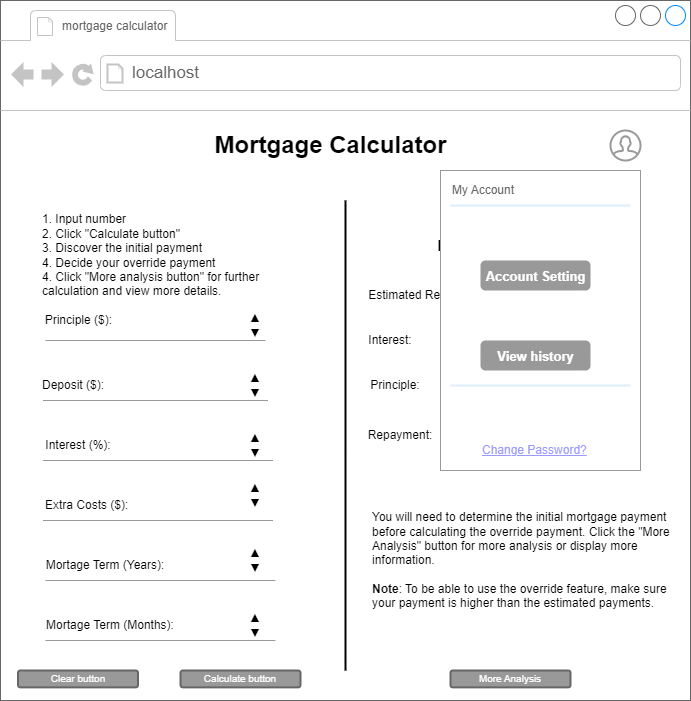

The diagram above was exported from draw.io. Its source (the exported page's mxGraphModel, read from the mxfile embedded in the PNG):
<mxGraphModel dx="898" dy="535" grid="1" gridSize="10" guides="1" tooltips="1" connect="1" arrows="1" fold="1" page="1" pageScale="1" pageWidth="850" pageHeight="1100" math="0" shadow="0">
  <root>
    <mxCell id="0" />
    <mxCell id="1" parent="0" />
    <mxCell id="bzppXRtdbMCrvC8VhTmT-1" value="" style="strokeWidth=1;shadow=0;dashed=0;align=center;html=1;shape=mxgraph.mockup.containers.browserWindow;rSize=0;strokeColor=#666666;strokeColor2=#008cff;strokeColor3=#c4c4c4;mainText=,;recursiveResize=0;" parent="1" vertex="1">
      <mxGeometry x="100" y="180" width="690" height="700" as="geometry" />
    </mxCell>
    <mxCell id="bzppXRtdbMCrvC8VhTmT-2" value="&lt;font style=&quot;font-size: 12px;&quot;&gt;mortgage calculator&amp;nbsp;&lt;/font&gt;" style="strokeWidth=1;shadow=0;dashed=0;align=center;html=1;shape=mxgraph.mockup.containers.anchor;fontSize=17;fontColor=#666666;align=left;whiteSpace=wrap;" parent="bzppXRtdbMCrvC8VhTmT-1" vertex="1">
      <mxGeometry x="60" y="12" width="180" height="26" as="geometry" />
    </mxCell>
    <mxCell id="bzppXRtdbMCrvC8VhTmT-3" value="localhost" style="strokeWidth=1;shadow=0;dashed=0;align=center;html=1;shape=mxgraph.mockup.containers.anchor;rSize=0;fontSize=17;fontColor=#666666;align=left;" parent="bzppXRtdbMCrvC8VhTmT-1" vertex="1">
      <mxGeometry x="130" y="60" width="250" height="26" as="geometry" />
    </mxCell>
    <mxCell id="bzppXRtdbMCrvC8VhTmT-4" value="Mortgage Calculator" style="text;strokeColor=none;fillColor=none;html=1;fontSize=24;fontStyle=1;verticalAlign=middle;align=center;" parent="bzppXRtdbMCrvC8VhTmT-1" vertex="1">
      <mxGeometry x="255" y="120" width="150" height="50" as="geometry" />
    </mxCell>
    <mxCell id="bzppXRtdbMCrvC8VhTmT-25" value="Principle ($):&amp;nbsp;" style="text;html=1;strokeColor=none;fillColor=none;align=center;verticalAlign=middle;whiteSpace=wrap;rounded=0;" parent="bzppXRtdbMCrvC8VhTmT-1" vertex="1">
      <mxGeometry x="40" y="305" width="80" height="30" as="geometry" />
    </mxCell>
    <mxCell id="bzppXRtdbMCrvC8VhTmT-32" value="Interest (%):" style="text;html=1;strokeColor=none;fillColor=none;align=center;verticalAlign=middle;whiteSpace=wrap;rounded=0;" parent="bzppXRtdbMCrvC8VhTmT-1" vertex="1">
      <mxGeometry x="42.5" y="430" width="70" height="30" as="geometry" />
    </mxCell>
    <mxCell id="bzppXRtdbMCrvC8VhTmT-33" value="" style="verticalLabelPosition=bottom;shadow=0;dashed=0;align=center;html=1;verticalAlign=top;strokeWidth=1;shape=mxgraph.mockup.markup.line;strokeColor=#999999;" parent="bzppXRtdbMCrvC8VhTmT-1" vertex="1">
      <mxGeometry x="45" y="330" width="220" height="20" as="geometry" />
    </mxCell>
    <mxCell id="bzppXRtdbMCrvC8VhTmT-34" value="Mortage Term (Years):" style="text;html=1;strokeColor=none;fillColor=none;align=center;verticalAlign=middle;whiteSpace=wrap;rounded=0;" parent="bzppXRtdbMCrvC8VhTmT-1" vertex="1">
      <mxGeometry x="40" y="550" width="130" height="30" as="geometry" />
    </mxCell>
    <mxCell id="bzppXRtdbMCrvC8VhTmT-35" value="" style="verticalLabelPosition=bottom;shadow=0;dashed=0;align=center;html=1;verticalAlign=top;strokeWidth=1;shape=mxgraph.mockup.markup.line;strokeColor=#999999;" parent="bzppXRtdbMCrvC8VhTmT-1" vertex="1">
      <mxGeometry x="42.5" y="450" width="230" height="20" as="geometry" />
    </mxCell>
    <mxCell id="bzppXRtdbMCrvC8VhTmT-36" value="Deposit ($):" style="text;html=1;strokeColor=none;fillColor=none;align=left;verticalAlign=middle;whiteSpace=wrap;rounded=0;" parent="bzppXRtdbMCrvC8VhTmT-1" vertex="1">
      <mxGeometry x="40" y="370" width="140" height="30" as="geometry" />
    </mxCell>
    <mxCell id="bzppXRtdbMCrvC8VhTmT-37" value="" style="verticalLabelPosition=bottom;shadow=0;dashed=0;align=center;html=1;verticalAlign=top;strokeWidth=1;shape=mxgraph.mockup.markup.line;strokeColor=#999999;" parent="bzppXRtdbMCrvC8VhTmT-1" vertex="1">
      <mxGeometry x="42.5" y="510" width="230" height="20" as="geometry" />
    </mxCell>
    <mxCell id="bzppXRtdbMCrvC8VhTmT-38" value="Extra Costs ($):" style="text;html=1;strokeColor=none;fillColor=none;align=left;verticalAlign=middle;whiteSpace=wrap;rounded=0;" parent="bzppXRtdbMCrvC8VhTmT-1" vertex="1">
      <mxGeometry x="42.5" y="490" width="140" height="30" as="geometry" />
    </mxCell>
    <mxCell id="bzppXRtdbMCrvC8VhTmT-39" value="" style="verticalLabelPosition=bottom;shadow=0;dashed=0;align=center;html=1;verticalAlign=top;strokeWidth=1;shape=mxgraph.mockup.markup.line;strokeColor=#999999;" parent="bzppXRtdbMCrvC8VhTmT-1" vertex="1">
      <mxGeometry x="45" y="570" width="230" height="20" as="geometry" />
    </mxCell>
    <mxCell id="kTP6T_knrm7_F-6DjXJx-1" value="" style="html=1;verticalLabelPosition=bottom;align=center;labelBackgroundColor=#ffffff;verticalAlign=top;strokeWidth=2;strokeColor=#999999;shadow=0;dashed=0;shape=mxgraph.ios7.icons.user;" parent="bzppXRtdbMCrvC8VhTmT-1" vertex="1">
      <mxGeometry x="610" y="130" width="30" height="30" as="geometry" />
    </mxCell>
    <mxCell id="kTP6T_knrm7_F-6DjXJx-10" value="" style="verticalLabelPosition=bottom;shadow=0;dashed=0;align=center;html=1;verticalAlign=top;strokeWidth=1;shape=mxgraph.mockup.markup.line;strokeColor=#999999;" parent="bzppXRtdbMCrvC8VhTmT-1" vertex="1">
      <mxGeometry x="42.5" y="390" width="225" height="20" as="geometry" />
    </mxCell>
    <mxCell id="kTP6T_knrm7_F-6DjXJx-25" value="Calculate button" style="rounded=1;html=1;shadow=0;dashed=0;whiteSpace=wrap;fontSize=10;fillColor=#999999;align=center;strokeColor=#666666;fontColor=#ffffff;strokeWidth=2;" parent="bzppXRtdbMCrvC8VhTmT-1" vertex="1">
      <mxGeometry x="180" y="670" width="120" height="16.88" as="geometry" />
    </mxCell>
    <mxCell id="kTP6T_knrm7_F-6DjXJx-26" value="Clear button" style="rounded=1;html=1;shadow=0;dashed=0;whiteSpace=wrap;fontSize=10;fillColor=#999999;align=center;strokeColor=#666666;fontColor=#ffffff;strokeWidth=2;" parent="bzppXRtdbMCrvC8VhTmT-1" vertex="1">
      <mxGeometry x="17.5" y="670" width="120" height="16.88" as="geometry" />
    </mxCell>
    <mxCell id="kTP6T_knrm7_F-6DjXJx-27" value="Mortage Term (Months):" style="text;html=1;strokeColor=none;fillColor=none;align=center;verticalAlign=middle;whiteSpace=wrap;rounded=0;" parent="bzppXRtdbMCrvC8VhTmT-1" vertex="1">
      <mxGeometry x="40" y="610" width="140" height="30" as="geometry" />
    </mxCell>
    <mxCell id="kTP6T_knrm7_F-6DjXJx-28" value="" style="verticalLabelPosition=bottom;shadow=0;dashed=0;align=center;html=1;verticalAlign=top;strokeWidth=1;shape=mxgraph.mockup.markup.line;strokeColor=#999999;" parent="bzppXRtdbMCrvC8VhTmT-1" vertex="1">
      <mxGeometry x="45" y="630" width="230" height="20" as="geometry" />
    </mxCell>
    <mxCell id="sfI-EiwErI5urjPUlWbO-5" value="More Analysis" style="rounded=1;html=1;shadow=0;dashed=0;whiteSpace=wrap;fontSize=10;fillColor=#999999;align=center;strokeColor=#666666;fontColor=#ffffff;strokeWidth=2;" parent="bzppXRtdbMCrvC8VhTmT-1" vertex="1">
      <mxGeometry x="450" y="670" width="120" height="16.88" as="geometry" />
    </mxCell>
    <mxCell id="sfI-EiwErI5urjPUlWbO-4" value="" style="line;strokeWidth=2;direction=south;html=1;" parent="bzppXRtdbMCrvC8VhTmT-1" vertex="1">
      <mxGeometry x="340" y="200" width="10" height="470" as="geometry" />
    </mxCell>
    <mxCell id="sfI-EiwErI5urjPUlWbO-6" value="Estimated Repayment ±0.1%:" style="text;html=1;strokeColor=none;fillColor=none;align=center;verticalAlign=middle;whiteSpace=wrap;rounded=0;" parent="bzppXRtdbMCrvC8VhTmT-1" vertex="1">
      <mxGeometry x="360" y="280" width="175" height="30" as="geometry" />
    </mxCell>
    <mxCell id="sfI-EiwErI5urjPUlWbO-10" style="edgeStyle=orthogonalEdgeStyle;rounded=0;orthogonalLoop=1;jettySize=auto;html=1;exitX=0.5;exitY=1;exitDx=0;exitDy=0;" parent="bzppXRtdbMCrvC8VhTmT-1" edge="1">
      <mxGeometry relative="1" as="geometry">
        <mxPoint x="490" y="230" as="sourcePoint" />
        <mxPoint x="490" y="230" as="targetPoint" />
      </mxGeometry>
    </mxCell>
    <mxCell id="sfI-EiwErI5urjPUlWbO-11" value="1. Input number&lt;br&gt;2. Click &quot;Calculate button&quot;&amp;nbsp;&lt;br&gt;3. Discover the initial payment&amp;nbsp;&lt;br&gt;4. Decide your override payment&lt;br&gt;4. Click &quot;More analysis button&quot; for further calculation and view more details." style="text;html=1;strokeColor=none;fillColor=none;align=left;verticalAlign=middle;whiteSpace=wrap;rounded=0;" parent="bzppXRtdbMCrvC8VhTmT-1" vertex="1">
      <mxGeometry x="40" y="210" width="260" height="90" as="geometry" />
    </mxCell>
    <mxCell id="sfI-EiwErI5urjPUlWbO-12" value="&lt;b&gt;&lt;font style=&quot;font-size: 15px;&quot;&gt;Initial payment&lt;/font&gt;&lt;/b&gt;" style="text;html=1;strokeColor=none;fillColor=none;align=center;verticalAlign=middle;whiteSpace=wrap;rounded=0;" parent="bzppXRtdbMCrvC8VhTmT-1" vertex="1">
      <mxGeometry x="405" y="230" width="170" height="30" as="geometry" />
    </mxCell>
    <mxCell id="YnoMkbdvGytP-Nzu3jkS-1" value="Interest:" style="text;html=1;strokeColor=none;fillColor=none;align=center;verticalAlign=middle;whiteSpace=wrap;rounded=0;" parent="bzppXRtdbMCrvC8VhTmT-1" vertex="1">
      <mxGeometry x="360" y="325" width="60" height="30" as="geometry" />
    </mxCell>
    <mxCell id="YnoMkbdvGytP-Nzu3jkS-2" value="Principle:" style="text;html=1;strokeColor=none;fillColor=none;align=center;verticalAlign=middle;whiteSpace=wrap;rounded=0;" parent="bzppXRtdbMCrvC8VhTmT-1" vertex="1">
      <mxGeometry x="365" y="370" width="60" height="30" as="geometry" />
    </mxCell>
    <mxCell id="YnoMkbdvGytP-Nzu3jkS-3" value="Repayment:" style="text;html=1;strokeColor=none;fillColor=none;align=center;verticalAlign=middle;whiteSpace=wrap;rounded=0;" parent="bzppXRtdbMCrvC8VhTmT-1" vertex="1">
      <mxGeometry x="365" y="420" width="70" height="30" as="geometry" />
    </mxCell>
    <mxCell id="YnoMkbdvGytP-Nzu3jkS-4" value="You will need to determine the initial mortgage payment before calculating the override payment. Click the &quot;More Analysis&quot; button for more analysis or display more information.&lt;br&gt;&lt;br&gt;&lt;b&gt;Note&lt;/b&gt;: To be able to use the override feature, make sure your payment is higher than the estimated payments." style="text;html=1;strokeColor=none;fillColor=none;align=left;verticalAlign=middle;whiteSpace=wrap;rounded=0;" parent="bzppXRtdbMCrvC8VhTmT-1" vertex="1">
      <mxGeometry x="370" y="480" width="300" height="160" as="geometry" />
    </mxCell>
    <mxCell id="0kZJ1fN8fTBtZITfCUns-1" value="▲&lt;br&gt;▼" style="text;html=1;strokeColor=none;fillColor=none;align=center;verticalAlign=middle;whiteSpace=wrap;rounded=0;" parent="bzppXRtdbMCrvC8VhTmT-1" vertex="1">
      <mxGeometry x="225" y="310" width="60" height="30" as="geometry" />
    </mxCell>
    <mxCell id="0kZJ1fN8fTBtZITfCUns-2" value="▲&lt;br&gt;▼" style="text;html=1;strokeColor=none;fillColor=none;align=center;verticalAlign=middle;whiteSpace=wrap;rounded=0;" parent="bzppXRtdbMCrvC8VhTmT-1" vertex="1">
      <mxGeometry x="225" y="370" width="60" height="30" as="geometry" />
    </mxCell>
    <mxCell id="0kZJ1fN8fTBtZITfCUns-3" value="▲&lt;br&gt;▼" style="text;html=1;strokeColor=none;fillColor=none;align=center;verticalAlign=middle;whiteSpace=wrap;rounded=0;" parent="bzppXRtdbMCrvC8VhTmT-1" vertex="1">
      <mxGeometry x="225" y="430" width="60" height="30" as="geometry" />
    </mxCell>
    <mxCell id="0kZJ1fN8fTBtZITfCUns-4" value="▲&lt;br&gt;▼" style="text;html=1;strokeColor=none;fillColor=none;align=center;verticalAlign=middle;whiteSpace=wrap;rounded=0;" parent="bzppXRtdbMCrvC8VhTmT-1" vertex="1">
      <mxGeometry x="225" y="480" width="60" height="30" as="geometry" />
    </mxCell>
    <mxCell id="0kZJ1fN8fTBtZITfCUns-5" value="▲&lt;br&gt;▼" style="text;html=1;strokeColor=none;fillColor=none;align=center;verticalAlign=middle;whiteSpace=wrap;rounded=0;" parent="bzppXRtdbMCrvC8VhTmT-1" vertex="1">
      <mxGeometry x="225" y="545" width="60" height="30" as="geometry" />
    </mxCell>
    <mxCell id="0kZJ1fN8fTBtZITfCUns-6" value="▲&lt;br&gt;▼" style="text;html=1;strokeColor=none;fillColor=none;align=center;verticalAlign=middle;whiteSpace=wrap;rounded=0;" parent="bzppXRtdbMCrvC8VhTmT-1" vertex="1">
      <mxGeometry x="225" y="610" width="60" height="30" as="geometry" />
    </mxCell>
    <mxCell id="xQUwW5ssFs1c4THyLPfo-1" value="" style="strokeWidth=1;shadow=0;dashed=0;align=center;html=1;shape=mxgraph.mockup.forms.rrect;rSize=0;strokeColor=#999999;fillColor=#ffffff;" vertex="1" parent="bzppXRtdbMCrvC8VhTmT-1">
      <mxGeometry x="440" y="170" width="200" height="300" as="geometry" />
    </mxCell>
    <mxCell id="xQUwW5ssFs1c4THyLPfo-2" value="My Account" style="strokeWidth=1;shadow=0;dashed=0;align=center;html=1;shape=mxgraph.mockup.forms.anchor;fontSize=12;fontColor=#666666;align=left;resizeWidth=1;spacingLeft=0;" vertex="1" parent="xQUwW5ssFs1c4THyLPfo-1">
      <mxGeometry width="100" height="20" relative="1" as="geometry">
        <mxPoint x="10" y="10" as="offset" />
      </mxGeometry>
    </mxCell>
    <mxCell id="xQUwW5ssFs1c4THyLPfo-3" value="" style="shape=line;strokeColor=#ddeeff;strokeWidth=2;html=1;resizeWidth=1;" vertex="1" parent="xQUwW5ssFs1c4THyLPfo-1">
      <mxGeometry width="180" height="10" relative="1" as="geometry">
        <mxPoint x="10" y="30" as="offset" />
      </mxGeometry>
    </mxCell>
    <mxCell id="xQUwW5ssFs1c4THyLPfo-6" value="" style="strokeWidth=1;shadow=0;dashed=0;align=center;html=1;shape=mxgraph.mockup.forms.anchor;fontSize=12;fontColor=#666666;align=left;resizeWidth=1;spacingLeft=0;" vertex="1" parent="xQUwW5ssFs1c4THyLPfo-1">
      <mxGeometry width="100" height="20" relative="1" as="geometry">
        <mxPoint x="10" y="95" as="offset" />
      </mxGeometry>
    </mxCell>
    <mxCell id="xQUwW5ssFs1c4THyLPfo-8" value="&lt;font style=&quot;font-size: 13px;&quot;&gt;View history&lt;/font&gt;" style="strokeWidth=1;shadow=0;dashed=0;align=center;html=1;shape=mxgraph.mockup.forms.rrect;rSize=5;strokeColor=none;fontColor=#ffffff;fillColor=#999999;fontSize=16;fontStyle=1;" vertex="1" parent="xQUwW5ssFs1c4THyLPfo-1">
      <mxGeometry y="1" width="110" height="30" relative="1" as="geometry">
        <mxPoint x="40" y="-130" as="offset" />
      </mxGeometry>
    </mxCell>
    <mxCell id="xQUwW5ssFs1c4THyLPfo-9" value="Change Password?" style="strokeWidth=1;shadow=0;dashed=0;align=center;html=1;shape=mxgraph.mockup.forms.anchor;fontSize=12;fontColor=#9999ff;align=left;spacingLeft=0;fontStyle=4;resizeWidth=1;" vertex="1" parent="xQUwW5ssFs1c4THyLPfo-1">
      <mxGeometry y="1" width="150" height="20" relative="1" as="geometry">
        <mxPoint x="40" y="-30" as="offset" />
      </mxGeometry>
    </mxCell>
    <mxCell id="xQUwW5ssFs1c4THyLPfo-10" value="" style="shape=line;strokeColor=#ddeeff;strokeWidth=2;html=1;resizeWidth=1;" vertex="1" parent="xQUwW5ssFs1c4THyLPfo-1">
      <mxGeometry y="1" width="180" height="10" relative="1" as="geometry">
        <mxPoint x="10" y="-90" as="offset" />
      </mxGeometry>
    </mxCell>
    <mxCell id="xQUwW5ssFs1c4THyLPfo-13" value="&lt;font style=&quot;font-size: 13px;&quot;&gt;Account Setting&lt;/font&gt;" style="strokeWidth=1;shadow=0;dashed=0;align=center;html=1;shape=mxgraph.mockup.forms.rrect;rSize=5;strokeColor=none;fontColor=#ffffff;fillColor=#999999;fontSize=16;fontStyle=1;" vertex="1" parent="xQUwW5ssFs1c4THyLPfo-1">
      <mxGeometry y="1" width="110" height="30" relative="1" as="geometry">
        <mxPoint x="40" y="-210" as="offset" />
      </mxGeometry>
    </mxCell>
  </root>
</mxGraphModel>